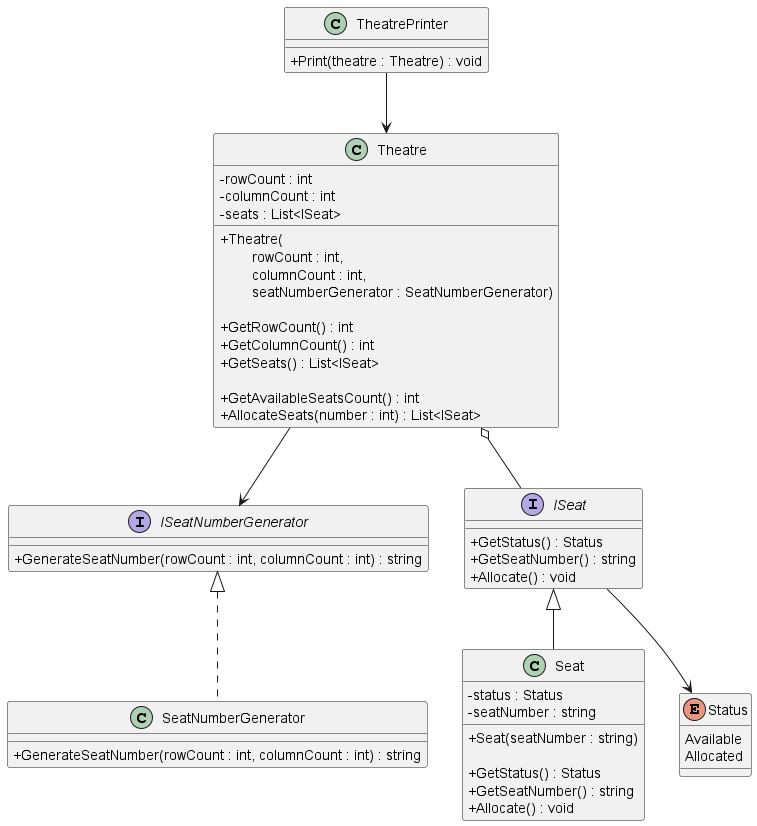

The diagram above was rendered by PlantUML. Its source (embedded in the PNG):
@startuml "cinnamon cinemas"
skinparam ClassAttributeIconSize 0

class TheatrePrinter {
    + Print(theatre : Theatre) : void
}

interface ISeatNumberGenerator {
    + GenerateSeatNumber(rowCount : int, columnCount : int) : string
}

class SeatNumberGenerator {
    + GenerateSeatNumber(rowCount : int, columnCount : int) : string
}

class Theatre {
    - rowCount : int
    - columnCount : int
    - seats : List<ISeat>

    + Theatre(\n        rowCount : int, \n        columnCount : int, \n        seatNumberGenerator : SeatNumberGenerator)

    + GetRowCount() : int
    + GetColumnCount() : int
    + GetSeats() : List<ISeat>

    + GetAvailableSeatsCount() : int
    + AllocateSeats(number : int) : List<ISeat>
}

interface ISeat {
    + GetStatus() : Status
    + GetSeatNumber() : string
    + Allocate() : void
}

class Seat {
    - status : Status
    - seatNumber : string

    + Seat(seatNumber : string)

    + GetStatus() : Status
    + GetSeatNumber() : string
    + Allocate() : void
}

Enum Status {
    Available
    Allocated
}

TheatrePrinter --> Theatre
Theatre o-- ISeat
Theatre --> ISeatNumberGenerator

ISeatNumberGenerator <|.. SeatNumberGenerator

ISeat --> Status

ISeat <|-- Seat

@enduml